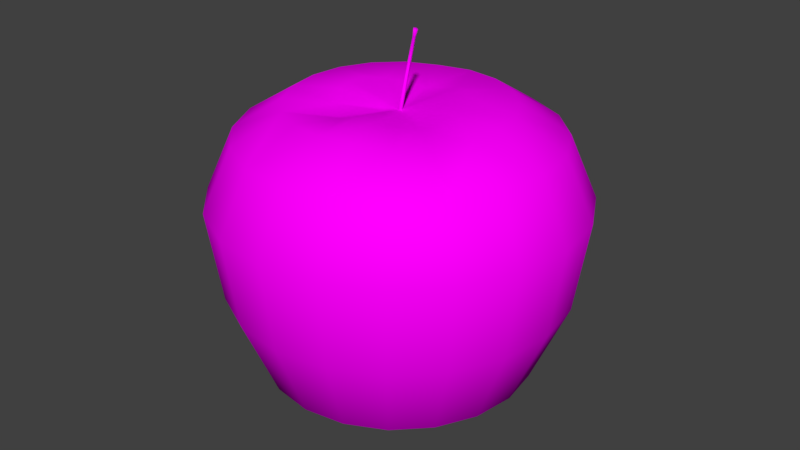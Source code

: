 # Source: green_apple.blend  (saved by Blender 2.78.0; exported with 4.5.12 LTS)
import bpy
from mathutils import Matrix  # noqa: F401  (used for matrix-valued properties, if any)

bpy.ops.wm.read_factory_settings(use_empty=True)
scene = bpy.context.scene
scene.name = 'Scene'

# ---- collections
col_collection_1 = bpy.data.collections.new('Collection 1'); scene.collection.children.link(col_collection_1)

# ---- images (referenced by path relative to the original .blend; pixels are not part of the script)
import os
ASSET_DIR = os.environ.get("B2B_ASSET_DIR", "")  # directory of the original .blend (textures are referenced by path, not embedded)
HERE = os.path.dirname(os.path.abspath(__file__))  # packed textures are extracted next to this script under _unpacked/

def load_image(name, relpath, width, height, colorspace="sRGB"):
    """Load a texture the original file referenced (path relative to the .blend, or extracted next to this script)."""
    p = next((c for c in (os.path.join(HERE, relpath), os.path.join(ASSET_DIR, relpath)) if relpath and os.path.exists(c)), "")
    if p:
        img = bpy.data.images.load(p, check_existing=True)
        img.name = name
    else:  # same state as the original file: an image datablock whose file is absent (Cycles renders it pink)
        img = bpy.data.images.new(name, width, height)
        img.source = "FILE"
        img.filepath = "//" + (relpath or name)
    img.colorspace_settings.name = colorspace
    return img
img_apple_png = load_image('apple.png', 'uv tex/apple.png', 1024, 1024, 'sRGB')

# ---- materials (node trees are filled in below, after node groups)
mat_material_001 = bpy.data.materials.new('Material.001')
mat_material_001.alpha_threshold = 0.0
mat_material_001.roughness = 0.5

# ---- material node trees
mat_material_001.use_nodes = True; mat_material_001.node_tree.nodes.clear()
_N = mat_material_001.node_tree.nodes; _L = mat_material_001.node_tree.links
n0 = _N.new('ShaderNodeOutputMaterial'); n0.name = 'Material Output'; n0.location = (300, 300)
n1 = _N.new('ShaderNodeTexImage'); n1.name = 'Image Texture'; n1.location = (-119, 332)
n1.width = 140
n1.image = img_apple_png
n2 = _N.new('ShaderNodeTexCoord'); n2.name = 'Texture Coordinate'; n2.location = (-379, 365)
n3 = _N.new('ShaderNodeBsdfDiffuse'); n3.name = 'Diffuse BSDF'; n3.location = (106, 271)
_L.new(n3.outputs[0], n0.inputs[0])
_L.new(n1.outputs[0], n3.inputs[0])
_L.new(n2.outputs[2], n1.inputs[0])
n0.is_active_output = True

# ---- world
world_world = bpy.data.worlds.new('World'); scene.world = world_world
world_world.color = (0.05088, 0.05088, 0.05088)
world_world.use_sun_shadow = False
world_world.sun_shadow_jitter_overblur = 0.0
world_world.cycles.sampling_method = 'MANUAL'

# ---- meshes
me_circle = bpy.data.meshes.new('Circle')
me_circle.from_pydata([(-0.5978, -0.4394, -0.02928), (-0.2326, 0.7158, -0.02937), (0.7618, 1.419e-08, -0.02481), (-0.2209, -0.7142, -0.02876), (-0.6089, 0.4424, -0.02937), (0.6133, 0.4424, -0.02717), (0.2404, -0.7124, -0.02979), (-0.749, 0.002786, -0.02998), (0.2326, 0.7158, -0.02937), (0.6133, -0.4424, -0.02717), (-0.3004, -0.2056, -0.5821), (-0.1183, 0.3548, -0.5821), (0.3584, 0.008491, -0.5821), (-0.1183, -0.3379, -0.5821), (-0.3004, 0.2225, -0.5821), (0.2888, 0.2225, -0.5821), (0.1067, -0.3379, -0.5821), (-0.37, 0.008491, -0.5821), (0.1067, 0.3548, -0.5821), (0.2888, -0.2056, -0.5821), (-0.544, -0.4026, 0.6472), (-0.2124, 0.6537, 0.6465), (0.7015, 1.006e-08, 0.6536), (-0.2, -0.6539, 0.6479), (-0.556, 0.404, 0.6465), (0.5648, 0.404, 0.6508), (0.223, -0.6507, 0.6471), (-0.6813, 0.004024, 0.6457), (0.2138, 0.6537, 0.6472), (0.5653, -0.4035, 0.6504), (-0.06958, -0.2505, 0.7571), (-0.2064, 0.1573, 0.7824), (0.23, 0.1584, 0.8014), (0.09624, -0.2502, 0.7852), (-0.2625, 0.002802, 0.7973), (0.1009, 0.2541, 0.7839), (0.231, -0.1483, 0.7614), (-0.2069, -0.1526, 0.7581), (-0.05024, 0.2519, 0.7496), (0.2828, 0.003207, 0.7893), (-0.1866, 0.572, -0.3966), (-0.4862, 0.3543, -0.3966), (-0.6007, 0.002123, -0.3966), (-0.4829, -0.3475, -0.3971), (-0.1823, -0.5646, -0.3972), (0.1848, -0.5669, -0.3967), (0.4837, -0.3501, -0.3964), (0.5993, 0.002123, -0.3958), (0.4837, 0.3543, -0.3964), (0.1837, 0.572, -0.3966), (-0.2499, 0.7691, 0.3716), (-0.6542, 0.4753, 0.3716), (-0.8024, 0.004189, 0.3708), (-0.6415, -0.4763, 0.3733), (-0.2371, -0.7732, 0.3744), (0.26, -0.7668, 0.372), (0.6616, -0.4752, 0.3752), (0.8229, 1.285e-08, 0.3788), (0.6613, 0.4753, 0.3752), (0.2501, 0.7691, 0.3717), (-0.7081, -0.2284, -0.03009), (-0.4313, -0.608, -0.02876), (-3.353e-08, 0.7536, -0.02937), (-0.443, 0.6097, -0.02937), (0.7244, -0.2329, -0.02552), (0.7244, 0.2329, -0.02552), (0.01063, -0.7513, -0.02911), (-0.7167, 0.2329, -0.02937), (0.4442, 0.6097, -0.02874), (0.4477, -0.6073, -0.02926), (0.08042, -0.1102, -0.6383), (0.08042, 0.1272, -0.6222), (-0.1453, 0.05383, -0.6222), (-0.005813, -0.1382, -0.6132), (0.1337, -0.03684, -0.6222), (0.1337, 0.05383, -0.6222), (-0.005813, 0.1552, -0.6222), (-0.09205, 0.1272, -0.6466), (-0.1453, -0.03684, -0.6222), (-0.09205, -0.1102, -0.6383), (-0.2201, -0.2865, -0.5821), (-0.3526, -0.1042, -0.5821), (-0.2201, 0.3035, -0.5821), (-0.005813, 0.3731, -0.5821), (0.341, 0.1212, -0.5821), (0.341, -0.1042, -0.5821), (-0.005813, -0.3561, -0.5821), (-0.3526, 0.1212, -0.5821), (0.2085, 0.3035, -0.5821), (0.2085, -0.2865, -0.5821), (-0.144, 0.4523, 0.7727), (-0.3852, 0.28, 0.7771), (-0.4712, 0.00347, 0.7764), (-0.3756, -0.2763, 0.7765), (-0.1366, -0.4495, 0.776), (0.1584, -0.4494, 0.778), (0.395, -0.2694, 0.7422), (0.49, 7.437e-09, 0.7832), (0.3954, 0.28, 0.7814), (0.1509, 0.4531, 0.7785), (-0.6444, -0.2086, 0.6461), (-0.3921, -0.5571, 0.6479), (3.145e-05, 0.6882, 0.6465), (-0.4045, 0.5567, 0.6465), (0.667, -0.2127, 0.6528), (0.667, 0.2127, 0.6528), (0.01164, -0.6873, 0.6474), (-0.6539, 0.2131, 0.6464), (0.409, 0.5567, 0.6487), (0.4142, -0.5535, 0.6481), (0.005221, 0.01093, 0.7402), (-2.277e-05, 0.00721, 0.7402), (-0.00191, 0.001134, 0.7401), (0.0002226, -0.004959, 0.7401), (0.00564, -0.008742, 0.7401), (0.01223, -0.008792, 0.7402), (0.01749, -0.005074, 0.7403), (0.01938, 0.0009943, 0.7403), (0.01721, 0.007082, 0.7403), (0.01181, 0.01088, 0.7403), (-0.1433, -0.2139, 0.7363), (0.01165, -0.2633, 0.7862), (-0.1345, 0.2154, 0.7609), (-0.2511, 0.08452, 0.7967), (0.2699, 0.08361, 0.8011), (0.1694, 0.2181, 0.7995), (0.1718, -0.2095, 0.7697), (-0.2488, -0.07761, 0.7894), (0.02859, 0.2655, 0.7616), (0.2694, -0.07598, 0.7715), (-0.001453, 0.6021, -0.3966), (-0.3541, 0.4875, -0.3966), (-0.572, 0.1875, -0.3966), (-0.571, -0.1825, -0.3967), (-0.3498, -0.4801, -0.3972), (0.001915, -0.5953, -0.3971), (0.3512, -0.4833, -0.3966), (0.5703, -0.1833, -0.396), (0.5703, 0.1875, -0.396), (0.3512, 0.4875, -0.3966), (-2.999e-08, 0.8097, 0.3716), (-0.4759, 0.655, 0.3716), (-0.7698, 0.2504, 0.3716), (-0.759, -0.2466, 0.3715), (-0.4631, -0.6591, 0.3744), (0.01238, -0.8111, 0.3734), (0.4837, -0.6519, 0.3723), (0.782, -0.2502, 0.3776), (0.782, 0.2502, 0.3776), (0.4784, 0.655, 0.3729), (0.1127, -0.07763, -0.6382), (0.03946, 0.1478, -0.6132), (-0.1523, 0.008491, -0.6132), (0.03946, -0.1309, -0.6221), (0.1127, 0.09461, -0.6382), (-0.1244, 0.09461, -0.6382), (-0.05109, -0.1309, -0.6221), (0.1407, 0.008491, -0.6132), (-0.05109, 0.1478, -0.6382), (-0.1244, -0.07763, -0.6382), (0.002175, 0.4768, 0.7766), (-0.2795, 0.3857, 0.7762), (-0.4523, 0.1483, 0.7769), (-0.4455, -0.1432, 0.7765), (-0.2703, -0.3819, 0.7744), (0.01097, -0.4737, 0.7774), (0.2911, -0.3789, 0.7636), (0.4655, -0.1435, 0.767), (0.4663, 0.1474, 0.7827), (0.2871, 0.3859, 0.7799), (0.008501, 0.01143, 0.7403), (0.002276, 0.009496, 0.7402), (-0.001478, 0.004333, 0.7401), (-0.001352, -0.00207, 0.7401), (0.002624, -0.007267, 0.7401), (0.008949, -0.009283, 0.7402), (0.01518, -0.007358, 0.7403), (0.01895, -0.002203, 0.7403), (0.0188, 0.004196, 0.7403), (0.01482, 0.009397, 0.7403), (-0.005813, 0.008491, -0.5886), (0.09333, 0.007212, 1.085), (0.09324, -0.00477, 1.083), (0.08194, -0.008679, 1.086), (0.0751, 0.0008637, 1.09), (0.08211, 0.0107, 1.089), (-0.01169, -0.06553, 0.7442), (-0.04869, 0.04277, 0.7502), (0.06771, 0.04267, 0.7552), (0.03287, -0.06585, 0.7511), (-0.06391, 0.001685, 0.7537), (0.03278, 0.06825, 0.7511), (0.06848, -0.03884, 0.7455), (-0.04864, -0.03952, 0.7443), (-0.008007, 0.06724, 0.7428), (0.08211, 0.00132, 0.7522), (-0.03161, -0.05567, 0.7392), (0.01025, -0.06924, 0.7512), (-0.02988, 0.05771, 0.7453), (-0.06077, 0.02359, 0.7536), (0.07848, 0.02274, 0.755), (0.05144, 0.05862, 0.7548), (0.05286, -0.05504, 0.7474), (-0.06015, -0.01981, 0.7518), (0.01303, 0.07114, 0.7457), (0.07871, -0.01968, 0.7479), (0.06518, 0.02294, 1.054), (0.06013, 0.01586, 1.054), (0.06508, 0.008979, 1.051), (0.07324, 0.01178, 1.049), (0.07328, 0.02041, 1.051)], [], [(0, 43, 134, 61), (0, 60, 133, 43), (0, 53, 143, 60), (0, 61, 144, 53), (1, 40, 131, 63), (1, 62, 130, 40), (1, 50, 140, 62), (1, 63, 141, 50), (2, 47, 138, 65), (2, 64, 137, 47), (2, 57, 147, 64), (2, 65, 148, 57), (3, 44, 135, 66), (3, 61, 134, 44), (3, 54, 144, 61), (3, 66, 145, 54), (4, 41, 132, 67), (4, 63, 131, 41), (4, 51, 141, 63), (4, 67, 142, 51), (5, 48, 139, 68), (5, 65, 138, 48), (5, 58, 148, 65), (5, 68, 149, 58), (6, 45, 136, 69), (6, 66, 135, 45), (6, 55, 145, 66), (6, 69, 146, 55), (7, 42, 133, 60), (7, 67, 132, 42), (7, 52, 142, 67), (7, 60, 143, 52), (8, 49, 130, 62), (8, 68, 139, 49), (8, 59, 149, 68), (8, 62, 140, 59), (9, 46, 137, 64), (9, 69, 136, 46), (9, 56, 146, 69), (9, 64, 147, 56), (10, 43, 133, 81), (10, 80, 134, 43), (11, 40, 130, 83), (11, 82, 131, 40), (12, 47, 137, 85), (12, 84, 138, 47), (13, 44, 134, 80), (13, 86, 135, 44), (14, 41, 131, 82), (14, 87, 132, 41), (15, 48, 138, 84), (15, 88, 139, 48), (81, 17, 152, 78), (88, 15, 154, 71), (16, 45, 135, 86), (16, 89, 136, 45), (86, 13, 156, 73), (18, 88, 71, 151), (17, 42, 132, 87), (17, 81, 133, 42), (82, 11, 158, 77), (16, 86, 73, 153), (18, 49, 139, 88), (18, 83, 130, 49), (14, 82, 77, 155), (12, 85, 74, 157), (19, 46, 136, 89), (19, 85, 137, 46), (83, 18, 151, 76), (10, 81, 78, 159), (89, 16, 153, 70), (87, 14, 155, 72), (19, 89, 70, 150), (84, 12, 157, 75), (17, 87, 72, 152), (80, 10, 159, 79), (15, 84, 75, 154), (13, 80, 79, 156), (85, 19, 150, 74), (11, 83, 76, 158), (20, 53, 144, 101), (20, 100, 143, 53), (20, 93, 163, 100), (20, 101, 164, 93), (21, 50, 141, 103), (21, 102, 140, 50), (21, 90, 160, 102), (21, 103, 161, 90), (22, 57, 148, 105), (22, 104, 147, 57), (22, 97, 167, 104), (22, 105, 168, 97), (23, 54, 145, 106), (23, 101, 144, 54), (23, 94, 164, 101), (23, 106, 165, 94), (24, 51, 142, 107), (24, 103, 141, 51), (24, 91, 161, 103), (24, 107, 162, 91), (25, 58, 149, 108), (25, 105, 148, 58), (25, 98, 168, 105), (25, 108, 169, 98), (26, 55, 146, 109), (26, 106, 145, 55), (26, 95, 165, 106), (26, 109, 166, 95), (27, 52, 143, 100), (27, 107, 142, 52), (27, 92, 162, 107), (27, 100, 163, 92), (28, 59, 140, 102), (28, 108, 149, 59), (28, 99, 169, 108), (28, 102, 160, 99), (29, 56, 147, 104), (29, 109, 146, 56), (29, 96, 166, 109), (29, 104, 167, 96), (30, 94, 165, 121), (30, 120, 164, 94), (186, 114, 174, 196), (186, 197, 175, 114), (31, 91, 162, 123), (31, 122, 161, 91), (187, 111, 171, 198), (187, 199, 172, 111), (32, 98, 169, 125), (32, 124, 168, 98), (188, 118, 178, 200), (188, 201, 179, 118), (33, 95, 166, 126), (33, 121, 165, 95), (189, 115, 175, 197), (189, 202, 176, 115), (34, 92, 163, 127), (34, 123, 162, 92), (190, 112, 172, 199), (190, 203, 173, 112), (35, 99, 160, 128), (35, 125, 169, 99), (191, 119, 179, 201), (191, 204, 170, 119), (36, 96, 167, 129), (36, 126, 166, 96), (192, 116, 176, 202), (192, 205, 177, 116), (37, 93, 164, 120), (37, 127, 163, 93), (193, 113, 173, 203), (193, 196, 174, 113), (38, 90, 161, 122), (38, 128, 160, 90), (194, 110, 170, 204), (194, 198, 171, 110), (39, 97, 168, 124), (39, 129, 167, 97), (195, 117, 177, 205), (195, 200, 178, 117), (151, 71, 180), (77, 158, 180), (76, 151, 180), (155, 77, 180), (152, 72, 180), (157, 74, 180), (72, 155, 180), (159, 78, 180), (78, 152, 180), (75, 157, 180), (153, 73, 180), (79, 159, 180), (70, 153, 180), (150, 70, 180), (156, 79, 180), (154, 75, 180), (158, 76, 180), (74, 150, 180), (73, 156, 180), (71, 154, 180), (206, 207, 184, 185), (208, 209, 182, 183), (210, 206, 185, 181), (207, 208, 183, 184), (209, 210, 181, 182), (173, 113, 174, 114, 112), (175, 115, 176, 116, 114), (177, 117, 178, 118, 116), (110, 118, 179, 119, 170), (171, 111, 172, 112, 110), (39, 124, 200, 195), (39, 195, 205, 129), (38, 122, 198, 194), (38, 194, 204, 128), (37, 120, 196, 193), (37, 193, 203, 127), (36, 129, 205, 192), (36, 192, 202, 126), (35, 128, 204, 191), (35, 191, 201, 125), (34, 127, 203, 190), (34, 190, 199, 123), (33, 126, 202, 189), (33, 189, 197, 121), (32, 125, 201, 188), (32, 188, 200, 124), (31, 123, 199, 187), (31, 187, 198, 122), (30, 121, 197, 186), (30, 186, 196, 120), (185, 184, 183, 182, 181), (116, 118, 210, 209), (112, 114, 208, 207), (118, 110, 206, 210), (114, 116, 209, 208), (110, 112, 207, 206)])
me_circle.polygons.foreach_set('use_smooth', [True] * 216)
_uv = me_circle.uv_layers.new(name='UVMap')
_uv.uv.foreach_set('vector', [0.8776, 0.4208, 0.7924, 0.2728, 0.8471, 0.1849, 0.9898, 0.3821, 0.8776, 0.4208, 0.7976, 0.4424, 0.7458, 0.3283, 0.7924, 0.2728, 0.8776, 0.4208, 0.8785, 0.6019, 0.7963, 0.5695, 0.7976, 0.4424, 0.8776, 0.4208, 0.9898, 0.3821, 0.9904, 0.6478, 0.8785, 0.6019, 0.5978, 0.4742, 0.5916, 0.4197, 0.6166, 0.4121, 0.6257, 0.4724, 0.5978, 0.4742, 0.5722, 0.4756, 0.5686, 0.4244, 0.5916, 0.4197, 0.5978, 0.4742, 0.597, 0.5247, 0.5713, 0.5224, 0.5722, 0.4756, 0.5978, 0.4742, 0.6257, 0.4724, 0.6242, 0.528, 0.597, 0.5247, 0.4509, 0.4736, 0.4587, 0.4176, 0.4818, 0.4232, 0.4765, 0.4753, 0.4509, 0.4736, 0.423, 0.4703, 0.4345, 0.4095, 0.4587, 0.4176, 0.4509, 0.4736, 0.4508, 0.5246, 0.4231, 0.5267, 0.423, 0.4703, 0.4509, 0.4736, 0.4765, 0.4753, 0.4761, 0.5224, 0.4508, 0.5246, 0.1719, 0.3938, 0.2707, 0.253, 0.3105, 0.3141, 0.2508, 0.4269, 0.1719, 0.3938, 0.05828, 0.3288, 0.2303, 0.1563, 0.2707, 0.253, 0.1719, 0.3938, 0.1616, 0.5811, 0.01381, 0.6305, 0.05828, 0.3288, 0.1719, 0.3938, 0.2508, 0.4269, 0.2497, 0.5565, 0.1616, 0.5811, 0.6574, 0.4689, 0.6429, 0.4016, 0.6733, 0.3856, 0.6942, 0.4643, 0.6574, 0.4689, 0.6257, 0.4724, 0.6166, 0.4121, 0.6429, 0.4016, 0.6574, 0.4689, 0.6562, 0.5332, 0.6242, 0.528, 0.6257, 0.4724, 0.6574, 0.4689, 0.6942, 0.4643, 0.6911, 0.54, 0.6562, 0.5332, 0.5007, 0.4761, 0.5037, 0.4262, 0.5252, 0.4274, 0.5243, 0.4764, 0.5007, 0.4761, 0.4765, 0.4753, 0.4818, 0.4232, 0.5037, 0.4262, 0.5007, 0.4761, 0.5001, 0.5212, 0.4761, 0.5224, 0.4765, 0.4753, 0.5007, 0.4761, 0.5243, 0.4764, 0.5237, 0.5207, 0.5001, 0.5212, 0.3104, 0.4456, 0.3467, 0.3534, 0.3793, 0.3798, 0.3547, 0.4573, 0.3104, 0.4456, 0.2508, 0.4269, 0.3105, 0.3141, 0.3467, 0.3534, 0.3104, 0.4456, 0.3066, 0.5434, 0.2497, 0.5565, 0.2508, 0.4269, 0.3104, 0.4456, 0.3547, 0.4573, 0.3537, 0.5351, 0.3066, 0.5434, 0.7391, 0.456, 0.707, 0.3625, 0.7458, 0.3283, 0.7976, 0.4424, 0.7391, 0.456, 0.6942, 0.4643, 0.6733, 0.3856, 0.707, 0.3625, 0.7391, 0.456, 0.7358, 0.5509, 0.6911, 0.54, 0.6942, 0.4643, 0.7391, 0.456, 0.7976, 0.4424, 0.7963, 0.5695, 0.7358, 0.5509, 0.5478, 0.4762, 0.5466, 0.4268, 0.5686, 0.4244, 0.5722, 0.4756, 0.5478, 0.4762, 0.5243, 0.4764, 0.5252, 0.4274, 0.5466, 0.4268, 0.5478, 0.4762, 0.5474, 0.521, 0.5237, 0.5207, 0.5243, 0.4764, 0.5478, 0.4762, 0.5722, 0.4756, 0.5713, 0.5224, 0.5474, 0.521, 0.3913, 0.465, 0.4082, 0.3972, 0.4345, 0.4095, 0.423, 0.4703, 0.3913, 0.465, 0.3547, 0.4573, 0.3793, 0.3798, 0.4082, 0.3972, 0.3913, 0.465, 0.3912, 0.5301, 0.3537, 0.5351, 0.3547, 0.4573, 0.3913, 0.465, 0.423, 0.4703, 0.4231, 0.5267, 0.3912, 0.5301, 0.6809, 0.2162, 0.7924, 0.2728, 0.7458, 0.3283, 0.6689, 0.2661, 0.6809, 0.2162, 0.6831, 0.1507, 0.8471, 0.1849, 0.7924, 0.2728, 0.5791, 0.3707, 0.5916, 0.4197, 0.5686, 0.4244, 0.5612, 0.3768, 0.5791, 0.3707, 0.5978, 0.3613, 0.6166, 0.4121, 0.5916, 0.4197, 0.4741, 0.3674, 0.4587, 0.4176, 0.4345, 0.4095, 0.4562, 0.3566, 0.4741, 0.3674, 0.4915, 0.3746, 0.4818, 0.4232, 0.4587, 0.4176, 0.3823, 0.2093, 0.2707, 0.253, 0.2303, 0.1563, 0.3866, 0.1475, 0.3823, 0.2093, 0.3901, 0.2581, 0.3105, 0.3141, 0.2707, 0.253, 0.6162, 0.347, 0.6429, 0.4016, 0.6166, 0.4121, 0.5978, 0.3613, 0.6162, 0.347, 0.6348, 0.3281, 0.6733, 0.3856, 0.6429, 0.4016, 0.509, 0.3788, 0.5037, 0.4262, 0.4818, 0.4232, 0.4915, 0.3746, 0.509, 0.3788, 0.5263, 0.3808, 0.5252, 0.4274, 0.5037, 0.4262, 0.6689, 0.2661, 0.6524, 0.3023, 0.5875, 0.2708, 0.5892, 0.251, 0.5263, 0.3808, 0.509, 0.3788, 0.5168, 0.328, 0.5275, 0.3291, 0.4039, 0.2938, 0.3467, 0.3534, 0.3105, 0.3141, 0.3901, 0.2581, 0.4039, 0.2938, 0.4204, 0.3204, 0.3793, 0.3798, 0.3467, 0.3534, 0.3901, 0.2581, 0.3823, 0.2093, 0.4743, 0.2264, 0.4698, 0.248, 0.5436, 0.38, 0.5263, 0.3808, 0.5275, 0.3291, 0.538, 0.3277, 0.6524, 0.3023, 0.707, 0.3625, 0.6733, 0.3856, 0.6348, 0.3281, 0.6524, 0.3023, 0.6689, 0.2661, 0.7458, 0.3283, 0.707, 0.3625, 0.5978, 0.3613, 0.5791, 0.3707, 0.559, 0.32, 0.5683, 0.3128, 0.4039, 0.2938, 0.3901, 0.2581, 0.4698, 0.248, 0.4698, 0.2679, 0.5436, 0.38, 0.5466, 0.4268, 0.5252, 0.4274, 0.5263, 0.3808, 0.5436, 0.38, 0.5612, 0.3768, 0.5686, 0.4244, 0.5466, 0.4268, 0.6162, 0.347, 0.5978, 0.3613, 0.5683, 0.3128, 0.5762, 0.3022, 0.4741, 0.3674, 0.4562, 0.3566, 0.4874, 0.3095, 0.4968, 0.3175, 0.4384, 0.3413, 0.4082, 0.3972, 0.3793, 0.3798, 0.4204, 0.3204, 0.4384, 0.3413, 0.4562, 0.3566, 0.4345, 0.4095, 0.4082, 0.3972, 0.5612, 0.3768, 0.5436, 0.38, 0.538, 0.3277, 0.5486, 0.3252, 0.6809, 0.2162, 0.6689, 0.2661, 0.5892, 0.251, 0.5855, 0.2281, 0.4204, 0.3204, 0.4039, 0.2938, 0.4698, 0.2679, 0.4733, 0.2852, 0.6348, 0.3281, 0.6162, 0.347, 0.5762, 0.3022, 0.5831, 0.288, 0.4384, 0.3413, 0.4204, 0.3204, 0.4733, 0.2852, 0.4791, 0.2985, 0.4915, 0.3746, 0.4741, 0.3674, 0.4968, 0.3175, 0.5065, 0.324, 0.6524, 0.3023, 0.6348, 0.3281, 0.5831, 0.288, 0.5875, 0.2708, 0.6831, 0.1507, 0.6809, 0.2162, 0.5855, 0.2281, 0.5756, 0.2057, 0.509, 0.3788, 0.4915, 0.3746, 0.5065, 0.324, 0.5168, 0.328, 0.3823, 0.2093, 0.3866, 0.1475, 0.4856, 0.204, 0.4743, 0.2264, 0.4562, 0.3566, 0.4384, 0.3413, 0.4791, 0.2985, 0.4874, 0.3095, 0.5791, 0.3707, 0.5612, 0.3768, 0.5486, 0.3252, 0.559, 0.32, 0.8138, 0.7147, 0.8785, 0.6019, 0.9904, 0.6478, 0.8852, 0.8132, 0.8138, 0.7147, 0.7582, 0.6546, 0.7963, 0.5695, 0.8785, 0.6019, 0.8138, 0.7147, 0.7239, 0.7719, 0.7014, 0.7113, 0.7582, 0.6546, 0.8138, 0.7147, 0.8852, 0.8132, 0.7378, 0.866, 0.7239, 0.7719, 0.5921, 0.5624, 0.597, 0.5247, 0.6242, 0.528, 0.6175, 0.5692, 0.5921, 0.5624, 0.5685, 0.5579, 0.5713, 0.5224, 0.597, 0.5247, 0.5921, 0.5624, 0.5839, 0.5998, 0.5633, 0.5933, 0.5685, 0.5579, 0.5921, 0.5624, 0.6175, 0.5692, 0.6056, 0.6095, 0.5839, 0.5998, 0.4552, 0.5613, 0.4508, 0.5246, 0.4761, 0.5224, 0.4785, 0.5572, 0.4552, 0.5613, 0.4298, 0.568, 0.4231, 0.5267, 0.4508, 0.5246, 0.4552, 0.5613, 0.463, 0.5977, 0.4418, 0.6064, 0.4298, 0.568, 0.4552, 0.5613, 0.4785, 0.5572, 0.4832, 0.5917, 0.463, 0.5977, 0.2213, 0.7072, 0.1616, 0.5811, 0.2497, 0.5565, 0.2812, 0.6482, 0.2213, 0.7072, 0.1455, 0.8164, 0.01381, 0.6305, 0.1616, 0.5811, 0.2213, 0.7072, 0.3132, 0.7755, 0.2971, 0.866, 0.1455, 0.8164, 0.2213, 0.7072, 0.2812, 0.6482, 0.3389, 0.7137, 0.3132, 0.7755, 0.6455, 0.5799, 0.6562, 0.5332, 0.6911, 0.54, 0.677, 0.5944, 0.6455, 0.5799, 0.6175, 0.5692, 0.6242, 0.528, 0.6562, 0.5332, 0.6455, 0.5799, 0.6281, 0.6224, 0.6056, 0.6095, 0.6175, 0.5692, 0.6455, 0.5799, 0.677, 0.5944, 0.6518, 0.6422, 0.6281, 0.6224, 0.5009, 0.5551, 0.5001, 0.5212, 0.5237, 0.5207, 0.5231, 0.5544, 0.5009, 0.5551, 0.4785, 0.5572, 0.4761, 0.5224, 0.5001, 0.5212, 0.5009, 0.5551, 0.5031, 0.5883, 0.4832, 0.5917, 0.4785, 0.5572, 0.5009, 0.5551, 0.5231, 0.5544, 0.523, 0.5879, 0.5031, 0.5883, 0.3287, 0.6147, 0.3066, 0.5434, 0.3537, 0.5351, 0.3685, 0.5918, 0.3287, 0.6147, 0.2812, 0.6482, 0.2497, 0.5565, 0.3066, 0.5434, 0.3287, 0.6147, 0.3666, 0.6702, 0.3389, 0.7137, 0.2812, 0.6482, 0.3287, 0.6147, 0.3685, 0.5918, 0.393, 0.6416, 0.3666, 0.6702, 0.7134, 0.6176, 0.7358, 0.5509, 0.7963, 0.5695, 0.7582, 0.6546, 0.7134, 0.6176, 0.677, 0.5944, 0.6911, 0.54, 0.7358, 0.5509, 0.7134, 0.6176, 0.6763, 0.6702, 0.6518, 0.6422, 0.677, 0.5944, 0.7134, 0.6176, 0.7582, 0.6546, 0.7014, 0.7113, 0.6763, 0.6702, 0.5456, 0.5553, 0.5474, 0.521, 0.5713, 0.5224, 0.5685, 0.5579, 0.5456, 0.5553, 0.5231, 0.5544, 0.5237, 0.5207, 0.5474, 0.521, 0.5456, 0.5553, 0.5431, 0.5897, 0.523, 0.5879, 0.5231, 0.5544, 0.5456, 0.5553, 0.5685, 0.5579, 0.5633, 0.5933, 0.5431, 0.5897, 0.4011, 0.578, 0.3912, 0.5301, 0.4231, 0.5267, 0.4298, 0.568, 0.4011, 0.578, 0.3685, 0.5918, 0.3537, 0.5351, 0.3912, 0.5301, 0.4011, 0.578, 0.4183, 0.6206, 0.393, 0.6416, 0.3685, 0.5918, 0.4011, 0.578, 0.4298, 0.568, 0.4418, 0.6064, 0.4183, 0.6206, 0.4124, 0.786, 0.3132, 0.7755, 0.3389, 0.7137, 0.4118, 0.7423, 0.4124, 0.786, 0.4259, 0.8376, 0.2971, 0.866, 0.3132, 0.7755, 0.4961, 0.746, 0.5186, 0.7257, 0.5199, 0.7271, 0.5036, 0.7561, 0.4961, 0.746, 0.4916, 0.735, 0.5178, 0.7241, 0.5186, 0.7257, 0.5993, 0.6653, 0.6281, 0.6224, 0.6518, 0.6422, 0.6146, 0.6835, 0.5993, 0.6653, 0.5817, 0.6512, 0.6056, 0.6095, 0.6281, 0.6224, 0.5504, 0.7077, 0.5279, 0.7199, 0.5273, 0.7185, 0.5452, 0.7009, 0.5504, 0.7077, 0.5542, 0.7156, 0.5282, 0.7214, 0.5279, 0.7199, 0.5067, 0.6268, 0.5031, 0.5883, 0.523, 0.5879, 0.5222, 0.6263, 0.5067, 0.6268, 0.4912, 0.6308, 0.4832, 0.5917, 0.5031, 0.5883, 0.516, 0.6889, 0.5215, 0.716, 0.5204, 0.7164, 0.5099, 0.691, 0.516, 0.6889, 0.5223, 0.6881, 0.5227, 0.7158, 0.5215, 0.716, 0.4194, 0.7083, 0.3666, 0.6702, 0.393, 0.6416, 0.432, 0.6825, 0.4194, 0.7083, 0.4118, 0.7423, 0.3389, 0.7137, 0.3666, 0.6702, 0.4907, 0.7242, 0.5174, 0.7223, 0.5178, 0.7241, 0.4916, 0.735, 0.4907, 0.7242, 0.4922, 0.7145, 0.5173, 0.7207, 0.5174, 0.7223, 0.626, 0.7076, 0.6763, 0.6702, 0.7014, 0.7113, 0.6336, 0.7384, 0.626, 0.7076, 0.6146, 0.6835, 0.6518, 0.6422, 0.6763, 0.6702, 0.5556, 0.7248, 0.5283, 0.7231, 0.5282, 0.7214, 0.5542, 0.7156, 0.5556, 0.7248, 0.5547, 0.7349, 0.528, 0.7248, 0.5283, 0.7231, 0.5366, 0.6281, 0.5431, 0.5897, 0.5633, 0.5933, 0.5506, 0.6327, 0.5366, 0.6281, 0.5222, 0.6263, 0.523, 0.5879, 0.5431, 0.5897, 0.5283, 0.6889, 0.524, 0.716, 0.5227, 0.7158, 0.5223, 0.6881, 0.5283, 0.6889, 0.534, 0.6913, 0.5252, 0.7165, 0.524, 0.716, 0.4464, 0.6624, 0.4183, 0.6206, 0.4418, 0.6064, 0.4613, 0.6486, 0.4464, 0.6624, 0.432, 0.6825, 0.393, 0.6416, 0.4183, 0.6206, 0.4954, 0.7063, 0.5177, 0.7192, 0.5173, 0.7207, 0.4922, 0.7145, 0.4954, 0.7063, 0.4994, 0.6996, 0.5184, 0.7179, 0.5177, 0.7192, 0.6318, 0.7816, 0.7239, 0.7719, 0.7378, 0.866, 0.6161, 0.832, 0.6318, 0.7816, 0.6336, 0.7384, 0.7014, 0.7113, 0.7239, 0.7719, 0.55, 0.7458, 0.5272, 0.7265, 0.528, 0.7248, 0.5547, 0.7349, 0.55, 0.7458, 0.5424, 0.756, 0.526, 0.7278, 0.5272, 0.7265, 0.565, 0.6406, 0.5839, 0.5998, 0.6056, 0.6095, 0.5817, 0.6512, 0.565, 0.6406, 0.5506, 0.6327, 0.5633, 0.5933, 0.5839, 0.5998, 0.5396, 0.6953, 0.5263, 0.7174, 0.5252, 0.7165, 0.534, 0.6913, 0.5396, 0.6953, 0.5452, 0.7009, 0.5273, 0.7185, 0.5263, 0.7174, 0.4762, 0.6378, 0.463, 0.5977, 0.4832, 0.5917, 0.4912, 0.6308, 0.4762, 0.6378, 0.4613, 0.6486, 0.4418, 0.6064, 0.463, 0.5977, 0.5043, 0.6945, 0.5193, 0.717, 0.5184, 0.7179, 0.4994, 0.6996, 0.5043, 0.6945, 0.5099, 0.691, 0.5204, 0.7164, 0.5193, 0.717, 0.538, 0.3277, 0.5275, 0.3291, 0.5284, 0.2698, 0.5683, 0.3128, 0.559, 0.32, 0.5284, 0.2698, 0.5486, 0.3252, 0.538, 0.3277, 0.5284, 0.2698, 0.5762, 0.3022, 0.5683, 0.3128, 0.5284, 0.2698, 0.5875, 0.2708, 0.5831, 0.288, 0.5284, 0.2698, 0.4968, 0.3175, 0.4874, 0.3095, 0.5284, 0.2698, 0.5831, 0.288, 0.5762, 0.3022, 0.5284, 0.2698, 0.5855, 0.2281, 0.5892, 0.251, 0.5284, 0.2698, 0.5892, 0.251, 0.5875, 0.2708, 0.5284, 0.2698, 0.5065, 0.324, 0.4968, 0.3175, 0.5284, 0.2698, 0.4698, 0.2679, 0.4698, 0.248, 0.5284, 0.2698, 0.5756, 0.2057, 0.5855, 0.2281, 0.5284, 0.2698, 0.4733, 0.2852, 0.4698, 0.2679, 0.5284, 0.2698, 0.4791, 0.2985, 0.4733, 0.2852, 0.5284, 0.2698, 0.4743, 0.2264, 0.4856, 0.204, 0.5284, 0.2698, 0.5168, 0.328, 0.5065, 0.324, 0.5284, 0.2698, 0.559, 0.32, 0.5486, 0.3252, 0.5284, 0.2698, 0.4874, 0.3095, 0.4791, 0.2985, 0.5284, 0.2698, 0.4698, 0.248, 0.4743, 0.2264, 0.5284, 0.2698, 0.5275, 0.3291, 0.5168, 0.328, 0.5284, 0.2698, 0.06, 0.1357, 0.06306, 0.1356, 0.06479, 0.1497, 0.06065, 0.1497, 0.05019, 0.1356, 0.05354, 0.1357, 0.0529, 0.1512, 0.0492, 0.1507, 0.05679, 0.1358, 0.06, 0.1357, 0.06065, 0.1497, 0.05653, 0.1505, 0.04698, 0.1355, 0.05019, 0.1356, 0.0492, 0.1507, 0.04554, 0.1494, 0.05354, 0.1357, 0.05679, 0.1358, 0.05653, 0.1505, 0.0529, 0.1512, 0.04655, 0.01815, 0.04767, 0.01805, 0.04877, 0.0183, 0.04976, 0.01888, 0.04554, 0.01859, 0.05086, 0.01859, 0.05199, 0.01865, 0.05303, 0.01904, 0.05389, 0.01974, 0.04976, 0.01888, 0.05485, 0.01929, 0.05591, 0.01918, 0.05696, 0.01941, 0.0579, 0.01996, 0.05389, 0.01974, 0.06281, 0.01922, 0.0579, 0.01996, 0.05898, 0.01921, 0.06024, 0.01882, 0.06156, 0.01882, 0.06378, 0.01852, 0.06492, 0.01819, 0.0661, 0.01823, 0.0672, 0.01866, 0.06281, 0.01922, 0.4762, 0.6378, 0.4912, 0.6308, 0.5099, 0.691, 0.5043, 0.6945, 0.4762, 0.6378, 0.5043, 0.6945, 0.4994, 0.6996, 0.4613, 0.6486, 0.565, 0.6406, 0.5817, 0.6512, 0.5452, 0.7009, 0.5396, 0.6953, 0.565, 0.6406, 0.5396, 0.6953, 0.534, 0.6913, 0.5506, 0.6327, 0.6318, 0.7816, 0.6161, 0.832, 0.5424, 0.756, 0.55, 0.7458, 0.6318, 0.7816, 0.55, 0.7458, 0.5547, 0.7349, 0.6336, 0.7384, 0.4464, 0.6624, 0.4613, 0.6486, 0.4994, 0.6996, 0.4954, 0.7063, 0.4464, 0.6624, 0.4954, 0.7063, 0.4922, 0.7145, 0.432, 0.6825, 0.5366, 0.6281, 0.5506, 0.6327, 0.534, 0.6913, 0.5283, 0.6889, 0.5366, 0.6281, 0.5283, 0.6889, 0.5223, 0.6881, 0.5222, 0.6263, 0.626, 0.7076, 0.6336, 0.7384, 0.5547, 0.7349, 0.5556, 0.7248, 0.626, 0.7076, 0.5556, 0.7248, 0.5542, 0.7156, 0.6146, 0.6835, 0.4194, 0.7083, 0.432, 0.6825, 0.4922, 0.7145, 0.4907, 0.7242, 0.4194, 0.7083, 0.4907, 0.7242, 0.4916, 0.735, 0.4118, 0.7423, 0.5067, 0.6268, 0.5222, 0.6263, 0.5223, 0.6881, 0.516, 0.6889, 0.5067, 0.6268, 0.516, 0.6889, 0.5099, 0.691, 0.4912, 0.6308, 0.5993, 0.6653, 0.6146, 0.6835, 0.5542, 0.7156, 0.5504, 0.7077, 0.5993, 0.6653, 0.5504, 0.7077, 0.5452, 0.7009, 0.5817, 0.6512, 0.4124, 0.786, 0.4118, 0.7423, 0.4916, 0.735, 0.4961, 0.746, 0.4124, 0.786, 0.4961, 0.746, 0.5036, 0.7561, 0.4259, 0.8376, 0.1603, 0.09033, 0.1523, 0.09297, 0.1473, 0.08582, 0.1523, 0.07873, 0.1603, 0.08153, 0.05389, 0.01974, 0.0579, 0.01996, 0.05679, 0.1358, 0.05354, 0.1357, 0.04554, 0.01859, 0.04976, 0.01888, 0.05019, 0.1356, 0.04698, 0.1355, 0.0579, 0.01996, 0.06281, 0.01922, 0.06, 0.1357, 0.05679, 0.1358, 0.04976, 0.01888, 0.05389, 0.01974, 0.05354, 0.1357, 0.05019, 0.1356, 0.06281, 0.01922, 0.0672, 0.01866, 0.06306, 0.1356, 0.06, 0.1357])
me_circle.materials.append(mat_material_001)
me_circle.use_remesh_preserve_volume = False
me_circle.use_remesh_preserve_attributes = False
me_circle.use_mirror_vertex_groups = False
me_circle.use_paint_bone_selection = False
me_circle.use_paint_mask = True
me_circle.update()

# ---- objects
ob_circle = bpy.data.objects.new('Circle', me_circle)

# ---- transforms, parenting, visibility, modifiers, constraints
ob_circle.location = (0.0, 0.0, 0.0)
ob_circle.lineart.crease_threshold = 0.0

# ---- collection membership
col_collection_1.objects.link(ob_circle)

# ---- scene / render settings (as saved in the file)
scene.frame_start = 1; scene.frame_end = 250; scene.frame_set(1)
scene.render.engine = 'CYCLES'
scene.render.resolution_percentage = 50
scene.render.dither_intensity = 0.0
scene.cycles.use_denoising = False
scene.cycles.samples = 128
scene.cycles.sampling_pattern = 'TABULATED_SOBOL'
scene.cycles.light_sampling_threshold = 0.0
scene.cycles.use_adaptive_sampling = False
scene.cycles.use_light_tree = False
scene.cycles.blur_glossy = 0.0
scene.cycles.sample_clamp_indirect = 0.0
scene.view_settings.view_transform = 'Standard'
bpy.context.view_layer.update()

# ---- added for rendering (the .blend has no active camera and no usable light): camera, sun
cam_auto = bpy.data.cameras.new('AutoCamera')
cam_auto.lens = 50.0
cam_auto.sensor_width = 36.0
cam_auto.clip_end = 1000.0
ob_auto_camera = bpy.data.objects.new('AutoCamera', cam_auto)
scene.collection.objects.link(ob_auto_camera)
ob_auto_camera.location = (2.67315, -3.1962, 2.35187)
ob_auto_camera.rotation_euler = (1.09748, -7.21219e-08, 0.694738)
scene.camera = ob_auto_camera
light_auto_sun = bpy.data.lights.new('AutoSun', 'SUN')
light_auto_sun.energy = 3.0
light_auto_sun.angle = 0.0523599
ob_auto_sun = bpy.data.objects.new('AutoSun', light_auto_sun)
scene.collection.objects.link(ob_auto_sun)
ob_auto_sun.rotation_euler = (0.872665, 0.174533, 0.523599)
bpy.context.view_layer.update()
